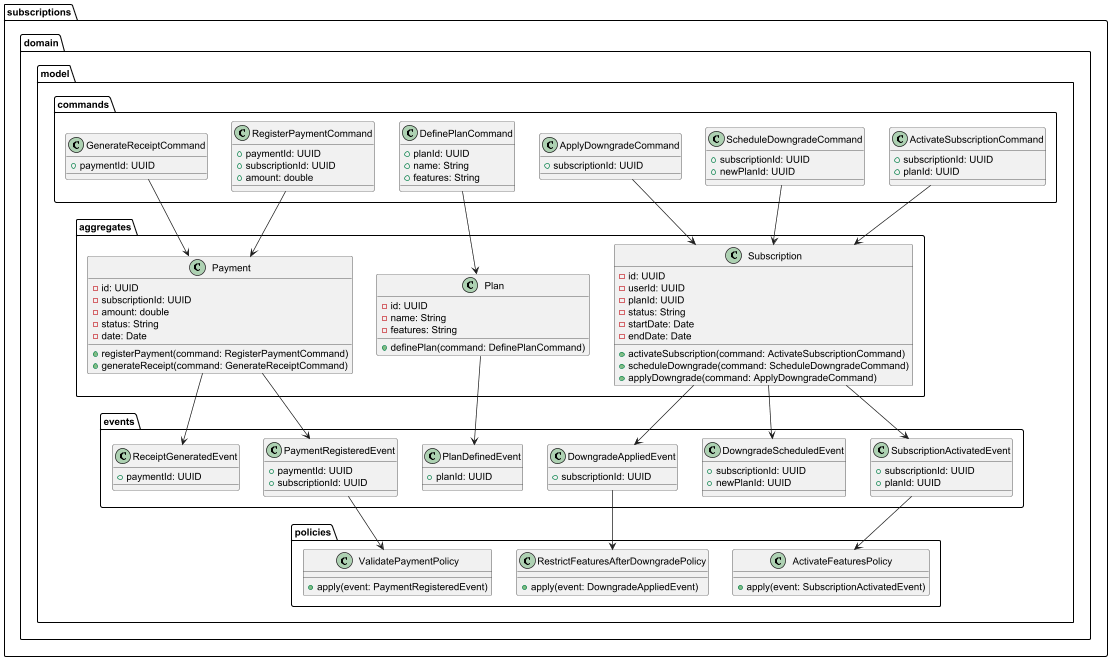

The diagram above was rendered by PlantUML. Its source (embedded in the PNG):
@startuml

package "subscriptions.domain.model.aggregates" {

    class Subscription {
        - id: UUID
        - userId: UUID
        - planId: UUID
        - status: String
        - startDate: Date
        - endDate: Date
        + activateSubscription(command: ActivateSubscriptionCommand)
        + scheduleDowngrade(command: ScheduleDowngradeCommand)
        + applyDowngrade(command: ApplyDowngradeCommand)
    }

    class Plan {
        - id: UUID
        - name: String
        - features: String
        + definePlan(command: DefinePlanCommand)
    }

    class Payment {
        - id: UUID
        - subscriptionId: UUID
        - amount: double
        - status: String
        - date: Date
        + registerPayment(command: RegisterPaymentCommand)
        + generateReceipt(command: GenerateReceiptCommand)
    }
}

package "subscriptions.domain.model.commands" {

    class ActivateSubscriptionCommand {
        + subscriptionId: UUID
        + planId: UUID
    }

    class ScheduleDowngradeCommand {
        + subscriptionId: UUID
        + newPlanId: UUID
    }

    class ApplyDowngradeCommand {
        + subscriptionId: UUID
    }

    class DefinePlanCommand {
        + planId: UUID
        + name: String
        + features: String
    }

    class RegisterPaymentCommand {
        + paymentId: UUID
        + subscriptionId: UUID
        + amount: double
    }

    class GenerateReceiptCommand {
        + paymentId: UUID
    }
}

package "subscriptions.domain.model.events" {

    class SubscriptionActivatedEvent {
        + subscriptionId: UUID
        + planId: UUID
    }

    class DowngradeScheduledEvent {
        + subscriptionId: UUID
        + newPlanId: UUID
    }

    class DowngradeAppliedEvent {
        + subscriptionId: UUID
    }

    class PlanDefinedEvent {
        + planId: UUID
    }

    class PaymentRegisteredEvent {
        + paymentId: UUID
        + subscriptionId: UUID
    }

    class ReceiptGeneratedEvent {
        + paymentId: UUID
    }
}

package "subscriptions.domain.model.policies" {

    class ActivateFeaturesPolicy {
        + apply(event: SubscriptionActivatedEvent)
    }

    class RestrictFeaturesAfterDowngradePolicy {
        + apply(event: DowngradeAppliedEvent)
    }

    class ValidatePaymentPolicy {
        + apply(event: PaymentRegisteredEvent)
    }
}

' RELATIONSHIPS

ActivateSubscriptionCommand --> Subscription
ScheduleDowngradeCommand --> Subscription
ApplyDowngradeCommand --> Subscription

DefinePlanCommand --> Plan

RegisterPaymentCommand --> Payment
GenerateReceiptCommand --> Payment

Subscription --> SubscriptionActivatedEvent
Subscription --> DowngradeScheduledEvent
Subscription --> DowngradeAppliedEvent

Plan --> PlanDefinedEvent

Payment --> PaymentRegisteredEvent
Payment --> ReceiptGeneratedEvent

SubscriptionActivatedEvent --> ActivateFeaturesPolicy
DowngradeAppliedEvent --> RestrictFeaturesAfterDowngradePolicy
PaymentRegisteredEvent --> ValidatePaymentPolicy

@enduml